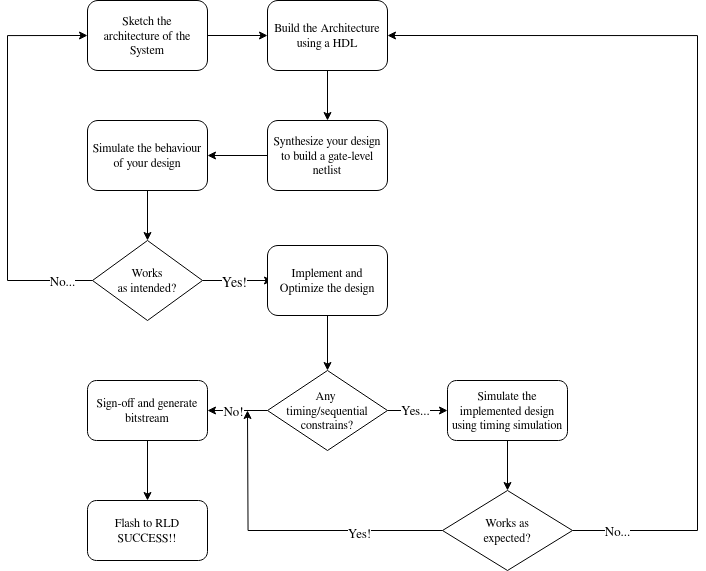

The diagram above was exported from draw.io. Its source (the exported page's mxGraphModel, read from the mxfile embedded in the PNG):
<mxGraphModel dx="1582" dy="822" grid="1" gridSize="10" guides="1" tooltips="1" connect="1" arrows="1" fold="1" page="1" pageScale="1" pageWidth="850" pageHeight="1100" math="0" shadow="0">
  <root>
    <mxCell id="0" />
    <mxCell id="1" parent="0" />
    <mxCell id="NKViWESBl3x4IrB637iY-17" style="edgeStyle=orthogonalEdgeStyle;rounded=0;orthogonalLoop=1;jettySize=auto;html=1;entryX=0;entryY=0.5;entryDx=0;entryDy=0;" edge="1" parent="1" source="NKViWESBl3x4IrB637iY-2" target="NKViWESBl3x4IrB637iY-10">
      <mxGeometry relative="1" as="geometry" />
    </mxCell>
    <mxCell id="NKViWESBl3x4IrB637iY-2" value="Sketch the &lt;br&gt;architecture of the System" style="rounded=1;whiteSpace=wrap;html=1;" vertex="1" parent="1">
      <mxGeometry x="120" y="40" width="120" height="70" as="geometry" />
    </mxCell>
    <mxCell id="NKViWESBl3x4IrB637iY-18" style="edgeStyle=orthogonalEdgeStyle;rounded=0;orthogonalLoop=1;jettySize=auto;html=1;entryX=0.5;entryY=0;entryDx=0;entryDy=0;" edge="1" parent="1" source="NKViWESBl3x4IrB637iY-10" target="NKViWESBl3x4IrB637iY-12">
      <mxGeometry relative="1" as="geometry" />
    </mxCell>
    <mxCell id="NKViWESBl3x4IrB637iY-10" value="Build the Architecture&lt;br&gt;using a HDL" style="rounded=1;whiteSpace=wrap;html=1;" vertex="1" parent="1">
      <mxGeometry x="300" y="40" width="120" height="70" as="geometry" />
    </mxCell>
    <mxCell id="NKViWESBl3x4IrB637iY-19" style="edgeStyle=orthogonalEdgeStyle;rounded=0;orthogonalLoop=1;jettySize=auto;html=1;entryX=1;entryY=0.5;entryDx=0;entryDy=0;" edge="1" parent="1" source="NKViWESBl3x4IrB637iY-12" target="NKViWESBl3x4IrB637iY-13">
      <mxGeometry relative="1" as="geometry" />
    </mxCell>
    <mxCell id="NKViWESBl3x4IrB637iY-12" value="&lt;div&gt;Synthesize your design&lt;/div&gt;&lt;div&gt;to build a gate-level&lt;/div&gt;&lt;div&gt;netlist&lt;/div&gt;" style="rounded=1;whiteSpace=wrap;html=1;" vertex="1" parent="1">
      <mxGeometry x="300" y="160" width="120" height="70" as="geometry" />
    </mxCell>
    <mxCell id="NKViWESBl3x4IrB637iY-21" style="edgeStyle=orthogonalEdgeStyle;rounded=0;orthogonalLoop=1;jettySize=auto;html=1;entryX=0.5;entryY=0;entryDx=0;entryDy=0;" edge="1" parent="1" source="NKViWESBl3x4IrB637iY-13" target="NKViWESBl3x4IrB637iY-20">
      <mxGeometry relative="1" as="geometry" />
    </mxCell>
    <mxCell id="NKViWESBl3x4IrB637iY-13" value="Simulate the behaviour &lt;br&gt;of your design" style="rounded=1;whiteSpace=wrap;html=1;" vertex="1" parent="1">
      <mxGeometry x="120" y="160" width="120" height="70" as="geometry" />
    </mxCell>
    <mxCell id="NKViWESBl3x4IrB637iY-23" style="edgeStyle=orthogonalEdgeStyle;rounded=0;orthogonalLoop=1;jettySize=auto;html=1;entryX=0;entryY=0.5;entryDx=0;entryDy=0;" edge="1" parent="1" source="NKViWESBl3x4IrB637iY-20" target="NKViWESBl3x4IrB637iY-2">
      <mxGeometry relative="1" as="geometry">
        <mxPoint x="30" y="80" as="targetPoint" />
        <Array as="points">
          <mxPoint x="40" y="320" />
          <mxPoint x="40" y="75" />
        </Array>
      </mxGeometry>
    </mxCell>
    <mxCell id="NKViWESBl3x4IrB637iY-34" value="No..." style="edgeLabel;html=1;align=center;verticalAlign=middle;resizable=0;points=[];fontSize=13;" vertex="1" connectable="0" parent="NKViWESBl3x4IrB637iY-23">
      <mxGeometry x="-0.8488" y="3" relative="1" as="geometry">
        <mxPoint y="-3" as="offset" />
      </mxGeometry>
    </mxCell>
    <mxCell id="NKViWESBl3x4IrB637iY-29" style="edgeStyle=orthogonalEdgeStyle;rounded=0;orthogonalLoop=1;jettySize=auto;html=1;entryX=0;entryY=0.5;entryDx=0;entryDy=0;" edge="1" parent="1" source="NKViWESBl3x4IrB637iY-20">
      <mxGeometry relative="1" as="geometry">
        <mxPoint x="305" y="320" as="targetPoint" />
      </mxGeometry>
    </mxCell>
    <mxCell id="NKViWESBl3x4IrB637iY-35" value="Yes!" style="edgeLabel;html=1;align=center;verticalAlign=middle;resizable=0;points=[];fontSize=14;" vertex="1" connectable="0" parent="NKViWESBl3x4IrB637iY-29">
      <mxGeometry x="-0.149" relative="1" as="geometry">
        <mxPoint as="offset" />
      </mxGeometry>
    </mxCell>
    <mxCell id="NKViWESBl3x4IrB637iY-20" value="Works&lt;br&gt;as intended?" style="rhombus;whiteSpace=wrap;html=1;" vertex="1" parent="1">
      <mxGeometry x="125" y="280" width="110" height="80" as="geometry" />
    </mxCell>
    <mxCell id="NKViWESBl3x4IrB637iY-36" style="edgeStyle=orthogonalEdgeStyle;rounded=0;orthogonalLoop=1;jettySize=auto;html=1;entryX=0.5;entryY=0;entryDx=0;entryDy=0;" edge="1" parent="1" source="NKViWESBl3x4IrB637iY-30" target="NKViWESBl3x4IrB637iY-33">
      <mxGeometry relative="1" as="geometry" />
    </mxCell>
    <mxCell id="NKViWESBl3x4IrB637iY-30" value="Implement and Optimize the design" style="rounded=1;whiteSpace=wrap;html=1;" vertex="1" parent="1">
      <mxGeometry x="300" y="285" width="120" height="70" as="geometry" />
    </mxCell>
    <mxCell id="NKViWESBl3x4IrB637iY-40" style="edgeStyle=orthogonalEdgeStyle;rounded=0;orthogonalLoop=1;jettySize=auto;html=1;" edge="1" parent="1" source="NKViWESBl3x4IrB637iY-33" target="NKViWESBl3x4IrB637iY-38">
      <mxGeometry relative="1" as="geometry" />
    </mxCell>
    <mxCell id="NKViWESBl3x4IrB637iY-45" value="No!" style="edgeLabel;html=1;align=center;verticalAlign=middle;resizable=0;points=[];fontSize=13;" vertex="1" connectable="0" parent="NKViWESBl3x4IrB637iY-40">
      <mxGeometry x="0.1333" relative="1" as="geometry">
        <mxPoint as="offset" />
      </mxGeometry>
    </mxCell>
    <mxCell id="NKViWESBl3x4IrB637iY-41" style="edgeStyle=orthogonalEdgeStyle;rounded=0;orthogonalLoop=1;jettySize=auto;html=1;" edge="1" parent="1" source="NKViWESBl3x4IrB637iY-33" target="NKViWESBl3x4IrB637iY-37">
      <mxGeometry relative="1" as="geometry" />
    </mxCell>
    <mxCell id="NKViWESBl3x4IrB637iY-46" value="Yes..." style="edgeLabel;html=1;align=center;verticalAlign=middle;resizable=0;points=[];fontSize=13;" vertex="1" connectable="0" parent="NKViWESBl3x4IrB637iY-41">
      <mxGeometry x="-0.0889" y="1" relative="1" as="geometry">
        <mxPoint as="offset" />
      </mxGeometry>
    </mxCell>
    <mxCell id="NKViWESBl3x4IrB637iY-33" value="Any&amp;nbsp; &lt;br&gt;timing/sequential&lt;br&gt;constrains?" style="rhombus;whiteSpace=wrap;html=1;" vertex="1" parent="1">
      <mxGeometry x="300" y="410" width="120" height="80" as="geometry" />
    </mxCell>
    <mxCell id="NKViWESBl3x4IrB637iY-42" style="edgeStyle=orthogonalEdgeStyle;rounded=0;orthogonalLoop=1;jettySize=auto;html=1;" edge="1" parent="1" source="NKViWESBl3x4IrB637iY-37" target="NKViWESBl3x4IrB637iY-39">
      <mxGeometry relative="1" as="geometry" />
    </mxCell>
    <mxCell id="NKViWESBl3x4IrB637iY-37" value="Simulate the implemented design using timing simulation" style="rounded=1;whiteSpace=wrap;html=1;" vertex="1" parent="1">
      <mxGeometry x="480" y="420" width="120" height="60" as="geometry" />
    </mxCell>
    <mxCell id="NKViWESBl3x4IrB637iY-50" style="edgeStyle=orthogonalEdgeStyle;rounded=0;orthogonalLoop=1;jettySize=auto;html=1;entryX=0.5;entryY=0;entryDx=0;entryDy=0;" edge="1" parent="1" source="NKViWESBl3x4IrB637iY-38" target="NKViWESBl3x4IrB637iY-49">
      <mxGeometry relative="1" as="geometry" />
    </mxCell>
    <mxCell id="NKViWESBl3x4IrB637iY-38" value="Sign-off and generate&lt;br&gt;bitstream" style="rounded=1;whiteSpace=wrap;html=1;" vertex="1" parent="1">
      <mxGeometry x="120" y="420" width="120" height="60" as="geometry" />
    </mxCell>
    <mxCell id="NKViWESBl3x4IrB637iY-43" style="edgeStyle=orthogonalEdgeStyle;rounded=0;orthogonalLoop=1;jettySize=auto;html=1;" edge="1" parent="1" source="NKViWESBl3x4IrB637iY-39">
      <mxGeometry relative="1" as="geometry">
        <mxPoint x="280" y="450" as="targetPoint" />
      </mxGeometry>
    </mxCell>
    <mxCell id="NKViWESBl3x4IrB637iY-47" value="Yes!" style="edgeLabel;html=1;align=center;verticalAlign=middle;resizable=0;points=[];fontSize=13;" vertex="1" connectable="0" parent="NKViWESBl3x4IrB637iY-43">
      <mxGeometry x="-0.4636" y="2" relative="1" as="geometry">
        <mxPoint as="offset" />
      </mxGeometry>
    </mxCell>
    <mxCell id="NKViWESBl3x4IrB637iY-44" style="edgeStyle=orthogonalEdgeStyle;rounded=0;orthogonalLoop=1;jettySize=auto;html=1;entryX=1;entryY=0.5;entryDx=0;entryDy=0;" edge="1" parent="1" source="NKViWESBl3x4IrB637iY-39" target="NKViWESBl3x4IrB637iY-10">
      <mxGeometry relative="1" as="geometry">
        <Array as="points">
          <mxPoint x="730" y="570" />
          <mxPoint x="730" y="75" />
        </Array>
      </mxGeometry>
    </mxCell>
    <mxCell id="NKViWESBl3x4IrB637iY-48" value="No..." style="edgeLabel;html=1;align=center;verticalAlign=middle;resizable=0;points=[];fontSize=13;" vertex="1" connectable="0" parent="NKViWESBl3x4IrB637iY-44">
      <mxGeometry x="-0.9075" relative="1" as="geometry">
        <mxPoint as="offset" />
      </mxGeometry>
    </mxCell>
    <mxCell id="NKViWESBl3x4IrB637iY-39" value="Works as&lt;br&gt;expected?" style="rhombus;whiteSpace=wrap;html=1;" vertex="1" parent="1">
      <mxGeometry x="475" y="530" width="130" height="80" as="geometry" />
    </mxCell>
    <mxCell id="NKViWESBl3x4IrB637iY-49" value="Flash to RLD&lt;br&gt;SUCCESS!!" style="rounded=1;whiteSpace=wrap;html=1;" vertex="1" parent="1">
      <mxGeometry x="120" y="540" width="120" height="60" as="geometry" />
    </mxCell>
  </root>
</mxGraphModel>